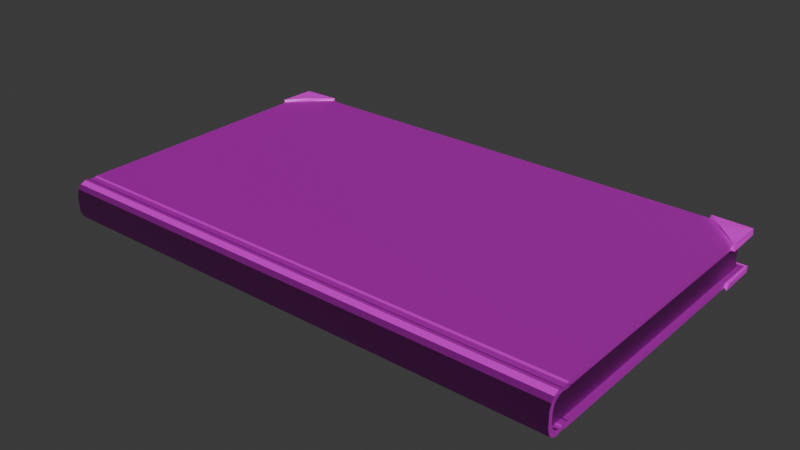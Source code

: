 # Source: BrownBook.blend  (saved by Blender 4.3.32; exported with 4.5.12 LTS)
import bpy
from mathutils import Matrix  # noqa: F401  (used for matrix-valued properties, if any)

bpy.ops.wm.read_factory_settings(use_empty=True)
scene = bpy.context.scene
scene.name = 'Scene'

# ---- collections
col_collection = bpy.data.collections.new('Collection'); scene.collection.children.link(col_collection)

# ---- images (referenced by path relative to the original .blend; pixels are not part of the script)
import os
ASSET_DIR = os.environ.get("B2B_ASSET_DIR", "")  # directory of the original .blend (textures are referenced by path, not embedded)
HERE = os.path.dirname(os.path.abspath(__file__))  # packed textures are extracted next to this script under _unpacked/

def load_image(name, relpath, width, height, colorspace="sRGB"):
    """Load a texture the original file referenced (path relative to the .blend, or extracted next to this script)."""
    p = next((c for c in (os.path.join(HERE, relpath), os.path.join(ASSET_DIR, relpath)) if relpath and os.path.exists(c)), "")
    if p:
        img = bpy.data.images.load(p, check_existing=True)
        img.name = name
    else:  # same state as the original file: an image datablock whose file is absent (Cycles renders it pink)
        img = bpy.data.images.new(name, width, height)
        img.source = "FILE"
        img.filepath = "//" + (relpath or name)
    img.colorspace_settings.name = colorspace
    return img
img_image__3__png = load_image('image (3).png', 'image (3).png', 1024, 1024, 'sRGB')
img_bookside_png = load_image('BookSide.png', 'BookSide.png', 1024, 1024, 'Non-Color')
img_leather037_2k_jpg_color_jpg = load_image('Leather037_2K-JPG_Color.jpg', 'Leather037_2K-JPG_Color.jpg', 1024, 1024, 'sRGB')
img_leather037_2k_jpg_normalgl_jpg = load_image('Leather037_2K-JPG_NormalGL.jpg', 'Leather037_2K-JPG_NormalGL.jpg', 1024, 1024, 'sRGB')
img_metal046b_2k_jpg_color_jpg = load_image('Metal046B_2K-JPG_Color.jpg', 'Metal046B_2K-JPG_Color.jpg', 1024, 1024, 'sRGB')

# ---- materials (node trees are filled in below, after node groups)
mat_bookside = bpy.data.materials.new('BookSide')
mat_leather = bpy.data.materials.new('Leather')
mat_leather.alpha_threshold = 0.0
mat_leather.roughness = 0.5
mat_leather.line_color = (0.0, 0.0, 0.0, 1.0)
mat_metal = bpy.data.materials.new('Metal')

# ---- material node trees
mat_bookside.use_nodes = True; mat_bookside.node_tree.nodes.clear()
_N = mat_bookside.node_tree.nodes; _L = mat_bookside.node_tree.links
n0 = _N.new('ShaderNodeBsdfPrincipled'); n0.name = 'Principled BSDF'; n0.location = (10, 300)
n1 = _N.new('ShaderNodeOutputMaterial'); n1.name = 'Material Output'; n1.location = (300, 300)
n2 = _N.new('ShaderNodeTexImage'); n2.name = 'Image Texture'; n2.location = (-531, 287)
n2.image = img_image__3__png
n3 = _N.new('ShaderNodeTexImage'); n3.name = 'Image Texture.001'; n3.location = (-500, -31)
n3.image = img_bookside_png
n4 = _N.new('ShaderNodeNormalMap'); n4.name = 'Normal Map'; n4.location = (-204, 109)
_L.new(n0.outputs[0], n1.inputs[0])
_L.new(n2.outputs[0], n0.inputs[0])
_L.new(n3.outputs[0], n4.inputs[1])
_L.new(n4.outputs[0], n0.inputs[5])
n1.is_active_output = True
mat_leather.use_nodes = True; mat_leather.node_tree.nodes.clear()
_N = mat_leather.node_tree.nodes; _L = mat_leather.node_tree.links
n0 = _N.new('ShaderNodeOutputMaterial'); n0.name = 'Material Output'; n0.location = (300, 300)
n1 = _N.new('ShaderNodeBsdfPrincipled'); n1.name = 'Principled BSDF'; n1.location = (10, 300)
n1.inputs[2].default_value = 0.65
n1.inputs[3].default_value = 1.45
n2 = _N.new('ShaderNodeTexImage'); n2.name = 'Image Texture'; n2.location = (-399, 324)
n2.image = img_leather037_2k_jpg_color_jpg
n3 = _N.new('ShaderNodeNormalMap'); n3.name = 'Normal Map'; n3.location = (-190, -37)
n4 = _N.new('ShaderNodeTexImage'); n4.name = 'Image Texture.001'; n4.location = (-513, -69)
n4.image = img_leather037_2k_jpg_normalgl_jpg
_L.new(n1.outputs[0], n0.inputs[0])
_L.new(n2.outputs[0], n1.inputs[0])
_L.new(n3.outputs[0], n1.inputs[5])
_L.new(n4.outputs[0], n3.inputs[1])
n0.is_active_output = True
mat_metal.use_nodes = True; mat_metal.node_tree.nodes.clear()
_N = mat_metal.node_tree.nodes; _L = mat_metal.node_tree.links
n0 = _N.new('ShaderNodeBsdfPrincipled'); n0.name = 'Principled BSDF'; n0.location = (10, 300)
n1 = _N.new('ShaderNodeOutputMaterial'); n1.name = 'Material Output'; n1.location = (300, 300)
n2 = _N.new('ShaderNodeTexImage'); n2.name = 'Image Texture'; n2.location = (-374, 227)
n2.image = img_metal046b_2k_jpg_color_jpg
_L.new(n0.outputs[0], n1.inputs[0])
_L.new(n2.outputs[0], n0.inputs[0])
n1.is_active_output = True

# ---- world
world_world = bpy.data.worlds.new('World'); scene.world = world_world
world_world.use_nodes = True; world_world.node_tree.nodes.clear()
_N = world_world.node_tree.nodes; _L = world_world.node_tree.links
n0 = _N.new('ShaderNodeOutputWorld'); n0.name = 'World Output'; n0.location = (300, 300)
n1 = _N.new('ShaderNodeBackground'); n1.name = 'Background'; n1.location = (10, 300)
n1.inputs[0].default_value = (0.05088, 0.05088, 0.05088, 1.0)
_L.new(n1.outputs[0], n0.inputs[0])
n0.is_active_output = True
world_world.color = (0.05088, 0.05088, 0.05088)
world_world.sun_shadow_jitter_overblur = 0.0

# ---- meshes
me_cube_002 = bpy.data.meshes.new('Cube.002')
me_cube_002.from_pydata([(-1.731, -1.0, -0.11), (-1.731, -1.0, 0.11), (-1.731, 1.0, -0.11), (-1.731, 1.0, 0.11), (1.731, -1.0, -0.11), (1.731, -1.0, 0.11), (1.731, 1.0, -0.11), (1.731, 1.0, 0.11), (-1.731, -1.035, -0.04466), (-1.731, -1.022, -0.08238), (-1.731, -1.022, 0.08238), (-1.731, -1.035, 0.04466), (-1.731, 0.9646, 0.04466), (-1.731, 0.9783, 0.08238), (-1.731, 0.9783, -0.08238), (-1.731, 0.9646, -0.04466), (1.731, 0.9646, 0.04466), (1.731, 0.9783, 0.08238), (1.731, 0.9783, -0.08238), (1.731, 0.9646, -0.04466), (1.731, -1.035, 0.04466), (1.731, -1.022, 0.08238), (1.731, -1.022, -0.08238), (1.731, -1.035, -0.04466)], [], [(13, 3, 7, 17), (15, 12, 16, 19), (19, 16, 20, 23), (10, 1, 3, 13), (8, 11, 12, 15), (6, 18, 22, 4), (17, 7, 5, 21), (2, 14, 18, 6), (19, 23, 22, 18), (17, 21, 20, 16), (15, 19, 18, 14), (13, 17, 16, 12), (8, 15, 14, 9), (10, 13, 12, 11), (0, 9, 14, 2)])
_uv = me_cube_002.uv_layers.new(name='UVMap')
_uv.uv.foreach_set('vector', [0.7658, 1.27, 0.7658, 1.34, -0.08578, 1.34, -0.08578, 1.27, 0.7658, 0.9465, 0.7658, 1.174, -0.08578, 1.174, -0.08578, 0.9465, 0.4062, 0.3863, 0.4062, 0.6137, -0.08578, 0.6137, -0.08578, 0.3863, 0.4115, 0.1495, 0.4062, 0.2199, -0.08578, 0.2199, -0.08045, 0.1495, 0.4149, -0.1739, 0.4149, 0.05345, -0.07707, 0.05345, -0.07707, -0.174, 0.4149, 0.2199, 0.4096, 0.2903, -0.0824, 0.2903, -0.07707, 0.2199, 0.4096, 0.7097, 0.4149, 0.7801, -0.07707, 0.7801, -0.0824, 0.7097, 0.7658, 0.7801, 0.7658, 0.8505, -0.08578, 0.8505, -0.08578, 0.7801, 0.4062, 0.3863, -0.08578, 0.3863, -0.0824, 0.2903, 0.4096, 0.2903, 0.4096, 0.7097, -0.0824, 0.7097, -0.08578, 0.6137, 0.4062, 0.6137, 0.7658, 0.9465, -0.08578, 0.9465, -0.08578, 0.8505, 0.7658, 0.8505, 0.7658, 1.27, -0.08578, 1.27, -0.08578, 1.174, 0.7658, 1.174, 0.4149, -0.1739, -0.07707, -0.174, -0.08045, -0.2699, 0.4115, -0.2699, 0.4115, 0.1495, -0.08045, 0.1495, -0.07707, 0.05345, 0.4149, 0.05345, 0.4062, -0.3404, 0.4115, -0.2699, -0.08045, -0.2699, -0.08578, -0.3404])
me_cube_002.materials.append(mat_bookside)
me_cube_002.update()
me_cube_003 = bpy.data.meshes.new('Cube.003')
me_cube_003.from_pydata([(-1.764, 1.014, 0.01295), (1.764, 1.014, 0.01295), (-1.764, 1.014, 0.2186), (1.764, 1.014, 0.2186), (-1.764, -1.057, -0.0003752), (-1.764, -1.022, -0.01749), (-1.764, -1.089, 0.06599), (-1.764, -1.077, 0.02734), (1.764, -1.022, -0.01749), (1.764, -1.057, -0.0003752), (1.764, -1.077, 0.02734), (1.764, -1.089, 0.06599), (1.764, -1.057, 0.2319), (1.764, -1.022, 0.249), (-1.764, -1.022, 0.249), (-1.764, -1.057, 0.2319), (1.764, -1.089, 0.1656), (1.764, -1.077, 0.2042), (-1.764, -1.077, 0.2042), (-1.764, -1.089, 0.1656), (-1.764, -1.047, 0.04431), (-1.764, -1.06, 0.0822), (-1.764, -0.9976, 0.01295), (-1.764, -1.034, 0.02883), (1.764, -1.034, 0.02883), (1.764, -0.9976, 0.01295), (1.764, -1.06, 0.0822), (1.764, -1.047, 0.04431), (-1.764, -1.034, 0.2027), (-1.764, -0.9976, 0.2186), (-1.764, -1.06, 0.1493), (-1.764, -1.047, 0.1872), (1.764, -1.047, 0.1872), (1.764, -1.06, 0.1493), (1.764, -0.9976, 0.2186), (1.764, -1.034, 0.2027), (1.514, 1.014, -0.01749), (-1.514, 1.014, -0.01749), (-1.514, 1.014, 0.01295), (1.514, 1.014, 0.01295), (-1.514, 1.014, 0.249), (1.514, 1.014, 0.249), (-1.514, 1.014, 0.2186), (1.514, 1.014, 0.2186), (-1.514, -1.022, -0.01749), (1.514, -1.022, -0.01749), (1.514, -1.057, -0.0003752), (-1.514, -1.057, -0.0003752), (1.514, -1.089, 0.06599), (-1.514, -1.089, 0.06599), (-1.514, -1.077, 0.02734), (1.514, -1.077, 0.02734), (1.514, -1.022, 0.249), (-1.514, -1.022, 0.249), (-1.514, -1.057, 0.2319), (1.514, -1.057, 0.2319), (1.514, -1.077, 0.2042), (-1.514, -1.077, 0.2042), (-1.514, -1.089, 0.1656), (1.514, -1.089, 0.1656), (-1.514, -1.06, 0.0822), (1.514, -1.06, 0.0822), (1.514, -1.047, 0.04431), (-1.514, -1.047, 0.04431), (1.514, -0.9976, 0.01295), (-1.514, -0.9976, 0.01295), (-1.514, -1.034, 0.02883), (1.514, -1.034, 0.02883), (-1.514, -0.9976, 0.2186), (1.514, -0.9976, 0.2186), (1.514, -1.034, 0.2027), (-1.514, -1.034, 0.2027), (1.514, -1.06, 0.1493), (-1.514, -1.06, 0.1493), (-1.514, -1.047, 0.1872), (1.514, -1.047, 0.1872), (-1.764, 0.7667, 0.249), (1.764, 0.7667, 0.249), (1.764, 0.7697, 0.2186), (-1.764, 0.7697, 0.2186), (-1.637, 0.9103, 0.249), (1.629, 0.9103, 0.249), (1.514, 0.7697, 0.2186), (-1.514, 0.7697, 0.2186), (-1.764, 0.7574, -0.01749), (1.764, 0.7574, -0.01749), (-1.764, 0.7605, 0.01295), (1.764, 0.7605, 0.01295), (1.514, 0.7605, 0.01295), (-1.514, 0.7605, 0.01295), (-1.67, 0.9018, -0.01749), (1.661, 0.9018, -0.01749), (-1.779, 1.03, 0.01295), (-1.777, 1.027, -0.03047), (-1.514, 1.03, -0.03339), (1.514, 1.037, 0.01295), (1.779, 1.03, 0.01295), (1.777, 1.027, -0.03047), (1.514, 1.03, 0.2649), (1.777, 1.027, 0.262), (-1.779, 1.03, 0.2186), (-1.777, 1.027, 0.262), (1.779, 1.03, 0.2186), (1.514, 1.037, 0.2186), (-1.779, 0.7574, -0.03391), (-1.786, 0.7605, 0.01295), (1.779, 0.7667, 0.2654), (1.786, 0.7697, 0.2186), (1.514, 1.03, -0.03339), (-1.514, 1.037, 0.01295), (-1.514, 1.03, 0.2649), (-1.514, 1.037, 0.2186), (-1.637, 0.9103, 0.2715), (1.629, 0.9103, 0.2715), (-1.779, 0.7667, 0.2654), (-1.786, 0.7697, 0.2186), (1.779, 0.7574, -0.03391), (1.786, 0.7605, 0.01295), (-1.67, 0.9018, -0.03998), (1.661, 0.9018, -0.03998), (-1.764, -0.9883, 0.2436), (-1.764, -0.965, 0.2144), (1.764, -0.9883, 0.2436), (1.764, -0.965, 0.2144), (-1.514, -0.9883, 0.2436), (1.514, -0.9883, 0.2436), (1.514, -0.965, 0.2144), (-1.514, -0.965, 0.2144), (1.764, -0.948, 0.2436), (1.764, -0.9252, 0.2144), (-1.514, -0.948, 0.2436), (1.514, -0.948, 0.2436), (1.514, -0.9252, 0.2144), (-1.514, -0.9252, 0.2144), (-1.764, -0.948, 0.2436), (-1.764, -0.9252, 0.2144), (1.764, -0.9883, -0.01209), (1.764, -0.965, 0.01711), (1.514, -0.965, 0.01711), (-1.514, -0.965, 0.01711), (-1.514, -0.9883, -0.01209), (1.514, -0.9883, -0.01209), (-1.764, -0.9883, -0.01209), (-1.764, -0.965, 0.01711), (-1.764, -0.948, -0.01209), (-1.764, -0.9252, 0.01711), (1.764, -0.948, -0.01209), (1.764, -0.9252, 0.01711), (1.514, -0.9252, 0.01711), (-1.514, -0.9252, 0.01711), (-1.514, -0.948, -0.01209), (1.514, -0.948, -0.01209), (1.764, -0.9337, 0.249), (1.764, -0.9111, 0.2186), (-1.514, -0.9337, 0.249), (1.514, -0.9337, 0.249), (1.514, -0.9111, 0.2186), (-1.514, -0.9111, 0.2186), (-1.764, -0.9337, 0.249), (-1.764, -0.9111, 0.2186), (-1.764, -1.001, 0.249), (-1.764, -0.9775, 0.2186), (1.764, -1.001, 0.249), (1.764, -0.9775, 0.2186), (-1.514, -1.001, 0.249), (1.514, -1.001, 0.249), (1.514, -0.9775, 0.2186), (-1.514, -0.9775, 0.2186), (-1.764, -0.9337, -0.01749), (-1.764, -0.9111, 0.01295), (1.764, -0.9337, -0.01749), (1.764, -0.9111, 0.01295), (1.514, -0.9111, 0.01295), (-1.514, -0.9111, 0.01295), (-1.514, -0.9337, -0.01749), (1.514, -0.9337, -0.01749), (1.764, -1.001, -0.01749), (1.764, -0.9775, 0.01295), (1.514, -0.9775, 0.01295), (-1.514, -0.9775, 0.01295), (-1.514, -1.001, -0.01749), (1.514, -1.001, -0.01749), (-1.764, -1.001, -0.01749), (-1.764, -0.9775, 0.01295)], [], [(24, 27, 10, 9), (86, 0, 92, 105), (181, 176, 8, 45), (91, 36, 108, 119), (84, 86, 105, 104), (80, 40, 110, 112), (179, 183, 22, 65), (32, 35, 12, 17), (21, 6, 19, 30), (56, 17, 12, 55), (11, 26, 33, 16), (47, 50, 7, 4), (77, 78, 107, 106), (48, 11, 16, 59), (42, 2, 100, 111), (60, 21, 30, 73), (83, 79, 2, 42), (70, 35, 32, 75), (28, 31, 18, 15), (37, 90, 118, 94), (62, 27, 24, 67), (45, 8, 9, 46), (49, 6, 7, 50), (53, 14, 15, 54), (57, 18, 19, 58), (61, 26, 27, 62), (65, 22, 23, 66), (69, 34, 35, 70), (73, 30, 31, 74), (6, 21, 20, 7), (18, 31, 30, 19), (10, 27, 26, 11), (32, 17, 16, 33), (34, 13, 12, 35), (28, 15, 14, 29), (4, 23, 22, 5), (24, 9, 8, 25), (20, 23, 4, 7), (33, 72, 75, 32), (72, 73, 74, 75), (29, 68, 71, 28), (68, 69, 70, 71), (25, 64, 67, 24), (64, 65, 66, 67), (21, 60, 63, 20), (60, 61, 62, 63), (17, 56, 59, 16), (56, 57, 58, 59), (13, 52, 55, 12), (52, 53, 54, 55), (11, 48, 51, 10), (48, 49, 50, 51), (5, 44, 47, 4), (44, 45, 46, 47), (20, 63, 66, 23), (63, 62, 67, 66), (79, 76, 114, 115), (80, 81, 41, 40), (28, 71, 74, 31), (71, 70, 75, 74), (78, 82, 43, 3), (82, 83, 42, 43), (26, 61, 72, 33), (61, 60, 73, 72), (6, 49, 58, 19), (49, 48, 59, 58), (36, 39, 95, 108), (43, 42, 40, 41), (9, 10, 51, 46), (46, 51, 50, 47), (18, 57, 54, 15), (57, 56, 55, 54), (177, 178, 64, 25), (178, 179, 65, 64), (182, 180, 44, 5), (180, 181, 45, 44), (3, 43, 103, 102), (37, 38, 39, 36), (156, 157, 83, 82), (153, 156, 82, 78), (154, 155, 81, 80), (158, 154, 80, 76), (155, 152, 77, 81), (157, 159, 79, 83), (159, 158, 76, 79), (152, 153, 78, 77), (37, 36, 91, 90), (78, 3, 102, 107), (39, 38, 89, 88), (1, 39, 88, 87), (171, 170, 85, 87), (38, 0, 86, 89), (168, 169, 86, 84), (87, 85, 116, 117), (108, 95, 96, 97), (104, 105, 92, 93), (106, 107, 102, 99), (115, 114, 101, 100), (111, 100, 101, 110), (117, 116, 97, 96), (113, 106, 99, 98), (114, 112, 110, 101), (102, 103, 98, 99), (93, 92, 109, 94), (93, 94, 118, 104), (108, 97, 116, 119), (41, 81, 113, 98), (85, 91, 119, 116), (39, 1, 96, 95), (90, 84, 104, 118), (43, 41, 98, 103), (2, 79, 115, 100), (0, 38, 109, 92), (76, 80, 112, 114), (40, 42, 111, 110), (1, 87, 117, 96), (81, 77, 106, 113), (38, 37, 94, 109), (162, 163, 123, 122), (161, 160, 120, 121), (167, 161, 121, 127), (165, 162, 122, 125), (160, 164, 124, 120), (164, 165, 125, 124), (163, 166, 126, 123), (166, 167, 127, 126), (122, 123, 129, 128), (121, 120, 134, 135), (127, 121, 135, 133), (125, 122, 128, 131), (120, 124, 130, 134), (124, 125, 131, 130), (123, 126, 132, 129), (126, 127, 133, 132), (182, 183, 143, 142), (177, 176, 136, 137), (150, 151, 141, 140), (144, 150, 140, 142), (148, 149, 139, 138), (147, 148, 138, 137), (149, 145, 143, 139), (151, 146, 136, 141), (175, 170, 146, 151), (173, 169, 145, 149), (171, 172, 148, 147), (172, 173, 149, 148), (168, 174, 150, 144), (174, 175, 151, 150), (142, 143, 145, 144), (137, 136, 146, 147), (128, 129, 153, 152), (135, 134, 158, 159), (133, 135, 159, 157), (131, 128, 152, 155), (134, 130, 154, 158), (130, 131, 155, 154), (129, 132, 156, 153), (132, 133, 157, 156), (69, 68, 167, 166), (34, 69, 166, 163), (53, 52, 165, 164), (14, 53, 164, 160), (52, 13, 162, 165), (68, 29, 161, 167), (29, 14, 160, 161), (13, 34, 163, 162), (90, 91, 175, 174), (84, 90, 174, 168), (88, 89, 173, 172), (87, 88, 172, 171), (89, 86, 169, 173), (91, 85, 170, 175), (144, 145, 169, 168), (147, 146, 170, 171), (25, 8, 176, 177), (5, 22, 183, 182), (140, 141, 181, 180), (142, 140, 180, 182), (138, 139, 179, 178), (137, 138, 178, 177), (139, 143, 183, 179), (141, 136, 176, 181)])
me_cube_003.polygons.foreach_set('material_index', [0, 1, 0, 1, 1, 1, 0, 0, 0, 0, 0, 0, 1, 0, 1, 0, 0, 0, 0, 1, 0, 0, 0, 0, 0, 0, 0, 0, 0, 0, 0, 0, 0, 0, 0, 0, 0, 0, 0, 0, 0, 0, 0, 0, 0, 0, 0, 0, 0, 0, 0, 0, 0, 0, 0, 0, 1, 0, 0, 0, 0, 0, 0, 0, 0, 0, 1, 0, 0, 0, 0, 0, 0, 0, 0, 0, 1, 0, 0, 0, 0, 0, 0, 0, 0, 0, 0, 1, 0, 0, 0, 0, 0, 1, 1, 1, 1, 1, 1, 1, 1, 1, 1, 1, 1, 1, 1, 1, 1, 1, 1, 1, 1, 1, 1, 1, 1, 1, 0, 0, 0, 0, 0, 0, 0, 0, 0, 0, 0, 0, 0, 0, 0, 0, 0, 0, 0, 0, 0, 0, 0, 0, 0, 0, 0, 0, 0, 0, 0, 0, 0, 0, 0, 0, 0, 0, 0, 0, 0, 0, 0, 0, 0, 0, 0, 0, 0, 0, 0, 0, 0, 0, 0, 0, 0, 0, 0, 0, 0, 0, 0, 0])
_uv = me_cube_003.uv_layers.new(name='UVMap')
_uv.uv.foreach_set('vector', [-1.008, 1.411, -1.0, 1.417, -1.009, 1.432, -1.022, 1.423, -0.2777, 0.5111, -0.1525, 0.5111, -0.1447, 0.5189, -0.2777, 0.5222, 0.9069, 0.3769, 0.9069, 0.5, 0.8964, 0.5, 0.8964, 0.3769, -0.315, 0.5945, -0.315, 0.5222, -0.3072, 0.5222, -0.3039, 0.5945, -0.2573, 0.5387, -0.2596, 0.5238, -0.2486, 0.5222, -0.2486, 0.5455, -0.2707, 0.5826, -0.2706, 0.5222, -0.2628, 0.5222, -0.2596, 0.5826, -1.134, 0.388, -1.134, 0.5111, -1.144, 0.5111, -1.144, 0.388, -0.9298, 1.417, -0.9221, 1.411, -0.9077, 1.423, -0.9214, 1.432, -1.113, 0.5365, -1.121, 0.5222, -1.072, 0.5222, -1.08, 0.5365, 1.914, 0.3769, 1.914, 0.5, 1.9, 0.5, 1.9, 0.3769, -0.9895, 1.438, -0.9815, 1.424, -0.9484, 1.424, -0.9404, 1.438, 2.015, -1.115, 2.001, -1.115, 2.001, -1.238, 2.015, -1.238, -0.5248, 0.6455, -0.5098, 0.6461, -0.5102, 0.6572, -0.5332, 0.6527, 1.982, 0.3769, 1.982, 0.5, 1.933, 0.5, 1.933, 0.3769, 0.868, -1.104, 0.868, -1.227, 0.8759, -1.235, 0.8791, -1.104, 2.074, 0.3769, 2.074, 0.5, 2.041, 0.5, 2.041, 0.3769, 0.7474, -1.104, 0.7474, -1.227, 0.868, -1.227, 0.868, -1.104, 2.015, -1.115, 2.015, -1.238, 2.022, -1.238, 2.022, -1.115, -1.053, 0.5495, -1.061, 0.5431, -1.053, 0.5281, -1.039, 0.5379, -0.315, 0.5222, -0.315, 0.5991, -0.3261, 0.5991, -0.3228, 0.5222, 2.093, -1.115, 2.093, -1.238, 2.1, -1.238, 2.1, -1.115, 0.8964, 0.3769, 0.8964, 0.5, 0.8791, 0.5, 0.8791, 0.3769, 1.982, -1.115, 1.982, -1.238, 2.001, -1.238, 2.001, -1.115, 0.8964, 2.115, 0.8964, 2.238, 0.8791, 2.238, 0.8791, 2.115, 1.914, -1.115, 1.914, -1.238, 1.933, -1.238, 1.933, -1.115, 2.074, -1.115, 2.074, -1.238, 2.093, -1.238, 2.093, -1.115, -1.144, 0.388, -1.144, 0.5111, -1.162, 0.5111, -1.162, 0.388, -0.1237, 0.388, -0.1237, 0.5111, -0.1415, 0.5111, -0.1415, 0.388, 2.041, 0.3769, 2.041, 0.5, 2.022, 0.5, 2.022, 0.3769, -1.121, 0.5222, -1.113, 0.5365, -1.132, 0.5431, -1.14, 0.5281, -1.053, 0.5281, -1.061, 0.5431, -1.08, 0.5365, -1.072, 0.5222, -1.009, 1.432, -1.0, 1.417, -0.9815, 1.424, -0.9895, 1.438, -0.9298, 1.417, -0.9214, 1.432, -0.9404, 1.438, -0.9484, 1.424, -0.9143, 1.393, -0.8993, 1.405, -0.9077, 1.423, -0.9221, 1.411, -1.053, 0.5495, -1.039, 0.5379, -1.031, 0.5552, -1.046, 0.5673, -1.154, 0.5379, -1.139, 0.5495, -1.147, 0.5673, -1.162, 0.5552, -1.008, 1.411, -1.022, 1.423, -1.031, 1.405, -1.016, 1.393, -1.132, 0.5431, -1.139, 0.5495, -1.154, 0.5379, -1.14, 0.5281, 2.041, -1.238, 2.041, -1.115, 2.022, -1.115, 2.022, -1.238, 2.041, -1.115, 2.041, 0.3769, 2.022, 0.3769, 2.022, -1.115, -0.1237, -1.227, -0.1237, -1.104, -0.1415, -1.104, -0.1415, -1.227, -0.1237, -1.104, -0.1237, 0.388, -0.1415, 0.388, -0.1415, -1.104, -1.144, -1.227, -1.144, -1.104, -1.162, -1.104, -1.162, -1.227, -1.144, -1.104, -1.144, 0.388, -1.162, 0.388, -1.162, -1.104, 2.074, 0.5, 2.074, 0.3769, 2.093, 0.3769, 2.093, 0.5, 2.074, 0.3769, 2.074, -1.115, 2.093, -1.115, 2.093, 0.3769, 1.914, 0.5, 1.914, 0.3769, 1.933, 0.3769, 1.933, 0.5, 1.914, 0.3769, 1.914, -1.115, 1.933, -1.115, 1.933, 0.3769, 0.8964, 0.5, 0.8964, 0.6231, 0.8791, 0.6231, 0.8791, 0.5, 0.8964, 0.6231, 0.8964, 2.115, 0.8791, 2.115, 0.8791, 0.6231, 1.982, 0.5, 1.982, 0.3769, 2.001, 0.3769, 2.001, 0.5, 1.982, 0.3769, 1.982, -1.115, 2.001, -1.115, 2.001, 0.3769, 0.8964, -1.238, 0.8964, -1.115, 0.8791, -1.115, 0.8791, -1.238, 0.8964, -1.115, 0.8964, 0.3769, 0.8791, 0.3769, 0.8791, -1.115, 2.093, 0.5, 2.093, 0.3769, 2.1, 0.3769, 2.1, 0.5, 2.093, 0.3769, 2.093, -1.115, 2.1, -1.115, 2.1, 0.3769, -0.2377, 0.5452, -0.2377, 0.5302, -0.2301, 0.5222, -0.2266, 0.5452, 1.849, 2.176, 1.849, 0.5665, 1.9, 0.6231, 1.9, 2.115, 2.015, 0.5, 2.015, 0.3769, 2.022, 0.3769, 2.022, 0.5, 2.015, 0.3769, 2.015, -1.115, 2.022, -1.115, 2.022, 0.3769, 0.7474, 0.5111, 0.7474, 0.388, 0.868, 0.388, 0.868, 0.5111, 0.7474, 0.388, 0.7474, -1.104, 0.868, -1.104, 0.868, 0.388, 2.074, -1.238, 2.074, -1.115, 2.041, -1.115, 2.041, -1.238, 2.074, -1.115, 2.074, 0.3769, 2.041, 0.3769, 2.041, -1.115, 1.982, -1.238, 1.982, -1.115, 1.933, -1.115, 1.933, -1.238, 1.982, -1.115, 1.982, 0.3769, 1.933, 0.3769, 1.933, -1.115, -0.2044, 0.5372, -0.2044, 0.5222, -0.1934, 0.5222, -0.1966, 0.545, 1.915, 0.5, 1.915, 1.992, 1.9, 1.992, 1.9, 0.5, 2.015, 0.5, 2.001, 0.5, 2.001, 0.3769, 2.015, 0.3769, 2.015, 0.3769, 2.001, 0.3769, 2.001, -1.115, 2.015, -1.115, 1.914, -1.238, 1.914, -1.115, 1.9, -1.115, 1.9, -1.238, 1.914, -1.115, 1.914, 0.3769, 1.9, 0.3769, 1.9, -1.115, -1.134, -1.227, -1.134, -1.104, -1.144, -1.104, -1.144, -1.227, -1.134, -1.104, -1.134, 0.388, -1.144, 0.388, -1.144, -1.104, 0.9069, -1.238, 0.9069, -1.115, 0.8964, -1.115, 0.8964, -1.238, 0.9069, -1.115, 0.9069, 0.3769, 0.8964, 0.3769, 0.8964, -1.115, 0.868, 0.5111, 0.868, 0.388, 0.8791, 0.388, 0.8759, 0.5189, 1.93, 1.992, 1.915, 1.992, 1.915, 0.5, 1.93, 0.5, -0.08098, 0.388, -0.08098, -1.104, 0.7474, -1.104, 0.7474, 0.388, -0.08098, 0.5111, -0.08098, 0.388, 0.7474, 0.388, 0.7474, 0.5111, 0.94, 2.115, 0.94, 0.6231, 1.849, 0.5665, 1.849, 2.176, 0.94, 2.238, 0.94, 2.115, 1.849, 2.176, 1.778, 2.238, 0.94, 0.6231, 0.94, 0.5, 1.778, 0.5, 1.849, 0.5665, -0.08098, -1.104, -0.08098, -1.227, 0.7474, -1.227, 0.7474, -1.104, -1.046, 0.6099, -1.031, 0.5988, -1.031, 1.437, -1.046, 1.438, -0.8993, 1.362, -0.9143, 1.351, -0.9143, 0.5222, -0.8993, 0.5236, 1.9, -1.115, 1.9, 0.3769, 1.845, 0.4492, 1.845, -1.192, 0.7474, 0.5111, 0.868, 0.5111, 0.8759, 0.5189, 0.7474, 0.5222, -0.1525, -1.104, -0.1525, 0.388, -0.2777, 0.388, -0.2777, -1.104, -0.1525, -1.227, -0.1525, -1.104, -0.2777, -1.104, -0.2777, -1.227, -1.016, 1.351, -1.031, 1.362, -1.031, 0.5282, -1.016, 0.5267, -0.1525, 0.388, -0.1525, 0.5111, -0.2777, 0.5111, -0.2777, 0.388, -1.162, 0.5988, -1.147, 0.6099, -1.147, 1.434, -1.162, 1.432, -0.2377, 0.5238, -0.2399, 0.5387, -0.2486, 0.5455, -0.2486, 0.5222, -0.3261, 0.6531, -0.3489, 0.6531, -0.3489, 0.5222, -0.3275, 0.5236, -0.5098, 0.5222, -0.4867, 0.5237, -0.4867, 0.6567, -0.5081, 0.6553, -0.4636, 0.5222, -0.4405, 0.5236, -0.4405, 0.6521, -0.4619, 0.6507, -0.4405, 0.5236, -0.4174, 0.5222, -0.4191, 0.6507, -0.4405, 0.6521, -0.4174, 0.6531, -0.4174, 0.5222, -0.396, 0.5236, -0.3946, 0.6531, -0.4867, 0.5237, -0.4636, 0.5222, -0.4653, 0.6553, -0.4867, 0.6567, -0.7155, 0.6246, -0.7155, 0.5222, -0.6234, 0.6118, -0.7119, 0.7064, -0.5332, 0.5222, -0.5338, 0.6219, -0.5332, 0.7065, -0.6234, 0.6136, -0.3946, 0.6531, -0.3946, 0.5222, -0.3717, 0.5222, -0.3732, 0.6517, -0.3503, 0.6517, -0.3717, 0.6531, -0.3717, 0.5222, -0.3489, 0.5222, -0.8074, 0.6184, -0.8993, 0.7097, -0.8883, 0.6107, -0.8993, 0.5222, -0.7155, 0.7097, -0.8074, 0.6184, -0.7155, 0.5222, -0.7233, 0.6139, -0.5198, 0.5225, -0.5221, 0.5791, -0.5332, 0.5786, -0.5276, 0.5222, -0.2817, 0.5222, -0.2817, 0.5933, -0.2928, 0.5933, -0.2898, 0.5222, -0.1525, -1.104, -0.1525, -1.227, -0.1447, -1.235, -0.1415, -1.104, -0.2928, 0.5222, -0.2928, 0.5933, -0.3009, 0.5933, -0.3039, 0.5222, -0.2155, 0.545, -0.2155, 0.53, -0.2077, 0.5222, -0.2044, 0.545, 0.868, -1.227, 0.7474, -1.227, 0.7474, -1.238, 0.8759, -1.235, -0.1525, 0.5111, -0.1525, 0.388, -0.1415, 0.388, -0.1447, 0.5189, -0.2817, 0.5929, -0.2817, 0.5222, -0.2707, 0.5222, -0.2737, 0.5928, -0.2155, 0.53, -0.2155, 0.545, -0.2266, 0.545, -0.2233, 0.5222, -0.1525, -1.227, -0.2777, -1.227, -0.2777, -1.238, -0.1447, -1.235, -0.5221, 0.5791, -0.5248, 0.6455, -0.5332, 0.6527, -0.5332, 0.5786, -0.1823, 0.5222, -0.1823, 0.5372, -0.1901, 0.545, -0.1934, 0.5222, -0.8993, 1.395, -0.9143, 1.383, -0.9163, 1.377, -0.902, 1.389, -1.046, 0.5772, -1.031, 0.5657, -1.033, 0.5719, -1.048, 0.5833, -0.1137, -1.104, -0.1137, -1.227, -0.1076, -1.227, -0.1076, -1.104, 0.9069, 0.6231, 0.9069, 0.5, 0.9131, 0.5, 0.9131, 0.6231, 0.9069, 2.238, 0.9069, 2.115, 0.9131, 2.115, 0.9131, 2.238, 0.9069, 2.115, 0.9069, 0.6231, 0.9131, 0.6231, 0.9131, 2.115, -0.1137, 0.5111, -0.1137, 0.388, -0.1076, 0.388, -0.1076, 0.5111, -0.1137, 0.388, -0.1137, -1.104, -0.1076, -1.104, -0.1076, 0.388, -0.902, 1.389, -0.9163, 1.377, -0.9163, 1.357, -0.902, 1.369, -1.048, 0.5833, -1.033, 0.5719, -1.033, 0.5917, -1.048, 0.603, -0.1076, -1.104, -0.1076, -1.227, -0.08794, -1.227, -0.08794, -1.104, 0.9131, 0.6231, 0.9131, 0.5, 0.933, 0.5, 0.933, 0.6231, 0.9131, 2.238, 0.9131, 2.115, 0.9329, 2.115, 0.9329, 2.238, 0.9131, 2.115, 0.9131, 0.6231, 0.933, 0.6231, 0.9329, 2.115, -0.1076, 0.5111, -0.1076, 0.388, -0.08794, 0.388, -0.08794, 0.5111, -0.1076, 0.388, -0.1076, -1.104, -0.08794, -1.104, -0.08794, 0.388, -1.162, 0.5657, -1.147, 0.5772, -1.145, 0.5833, -1.159, 0.5719, -1.016, 1.383, -1.031, 1.395, -1.028, 1.389, -1.014, 1.377, 0.933, -1.115, 0.9329, 0.3769, 0.9131, 0.3769, 0.9131, -1.115, 0.933, -1.238, 0.933, -1.115, 0.9131, -1.115, 0.9131, -1.238, -1.109, -1.104, -1.109, 0.388, -1.128, 0.388, -1.128, -1.104, -1.109, -1.227, -1.109, -1.104, -1.128, -1.104, -1.128, -1.227, -1.109, 0.388, -1.109, 0.5111, -1.128, 0.5111, -1.128, 0.388, 0.9329, 0.3769, 0.9329, 0.5, 0.9131, 0.5, 0.9131, 0.3769, 0.94, 0.3769, 0.94, 0.5, 0.9329, 0.5, 0.9329, 0.3769, -1.102, 0.388, -1.102, 0.5111, -1.109, 0.5111, -1.109, 0.388, -1.102, -1.227, -1.102, -1.104, -1.109, -1.104, -1.109, -1.227, -1.102, -1.104, -1.102, 0.388, -1.109, 0.388, -1.109, -1.104, 0.94, -1.238, 0.94, -1.115, 0.933, -1.115, 0.933, -1.238, 0.94, -1.115, 0.94, 0.3769, 0.9329, 0.3769, 0.933, -1.115, -1.159, 0.5719, -1.145, 0.5833, -1.145, 0.603, -1.159, 0.5917, -1.014, 1.377, -1.028, 1.389, -1.028, 1.369, -1.014, 1.357, -0.902, 1.369, -0.9163, 1.357, -0.9143, 1.351, -0.8993, 1.362, -1.048, 0.603, -1.033, 0.5917, -1.031, 0.5988, -1.046, 0.6099, -0.08794, -1.104, -0.08794, -1.227, -0.08098, -1.227, -0.08098, -1.104, 0.933, 0.6231, 0.933, 0.5, 0.94, 0.5, 0.94, 0.6231, 0.9329, 2.238, 0.9329, 2.115, 0.94, 2.115, 0.94, 2.238, 0.9329, 2.115, 0.933, 0.6231, 0.94, 0.6231, 0.94, 2.115, -0.08794, 0.5111, -0.08794, 0.388, -0.08098, 0.388, -0.08098, 0.5111, -0.08794, 0.388, -0.08794, -1.104, -0.08098, -1.104, -0.08098, 0.388, -0.1237, 0.388, -0.1237, -1.104, -0.1137, -1.104, -0.1137, 0.388, -0.1237, 0.5111, -0.1237, 0.388, -0.1137, 0.388, -0.1137, 0.5111, 0.8964, 2.115, 0.8964, 0.6231, 0.9069, 0.6231, 0.9069, 2.115, 0.8964, 2.238, 0.8964, 2.115, 0.9069, 2.115, 0.9069, 2.238, 0.8964, 0.6231, 0.8964, 0.5, 0.9069, 0.5, 0.9069, 0.6231, -0.1237, -1.104, -0.1237, -1.227, -0.1137, -1.227, -0.1137, -1.104, -1.046, 0.5673, -1.031, 0.5552, -1.031, 0.5657, -1.046, 0.5772, -0.8993, 1.405, -0.9143, 1.393, -0.9143, 1.383, -0.8993, 1.395, 1.845, -1.192, 1.845, 0.4492, 0.94, 0.3769, 0.94, -1.115, 1.773, -1.238, 1.845, -1.192, 0.94, -1.115, 0.94, -1.238, -0.2777, -1.104, -0.2777, 0.388, -1.102, 0.388, -1.102, -1.104, -0.2777, -1.227, -0.2777, -1.104, -1.102, -1.104, -1.102, -1.227, -0.2777, 0.388, -0.2777, 0.5111, -1.102, 0.5111, -1.102, 0.388, 1.845, 0.4492, 1.773, 0.5, 0.94, 0.5, 0.94, 0.3769, -1.159, 0.5917, -1.145, 0.603, -1.147, 0.6099, -1.162, 0.5988, -1.014, 1.357, -1.028, 1.369, -1.031, 1.362, -1.016, 1.351, -1.016, 1.393, -1.031, 1.405, -1.031, 1.395, -1.016, 1.383, -1.162, 0.5552, -1.147, 0.5673, -1.147, 0.5772, -1.162, 0.5657, 0.9131, -1.115, 0.9131, 0.3769, 0.9069, 0.3769, 0.9069, -1.115, 0.9131, -1.238, 0.9131, -1.115, 0.9069, -1.115, 0.9069, -1.238, -1.128, -1.104, -1.128, 0.388, -1.134, 0.388, -1.134, -1.104, -1.128, -1.227, -1.128, -1.104, -1.134, -1.104, -1.134, -1.227, -1.128, 0.388, -1.128, 0.5111, -1.134, 0.5111, -1.134, 0.388, 0.9131, 0.3769, 0.9131, 0.5, 0.9069, 0.5, 0.9069, 0.3769])
me_cube_003.materials.append(mat_leather)
me_cube_003.materials.append(mat_metal)
me_cube_003.update()

# ---- objects
ob_cube = bpy.data.objects.new('Cube', me_cube_002)
ob_cube_001 = bpy.data.objects.new('Cube.001', me_cube_003)

# ---- transforms, parenting, visibility, modifiers, constraints
ob_cube.location = (0.0, -0.00767, 0.0)
ob_cube_001.location = (0.0, 0.0, -0.1159)

# ---- collection membership
col_collection.objects.link(ob_cube)
col_collection.objects.link(ob_cube_001)

# ---- scene / render settings (as saved in the file)
scene.frame_start = 1; scene.frame_end = 250; scene.frame_set(0)
scene.render.engine = 'BLENDER_EEVEE_NEXT'
bpy.context.view_layer.update()

# ---- added for rendering (the .blend has no active camera and no usable light): camera, sun
cam_auto = bpy.data.cameras.new('AutoCamera')
cam_auto.lens = 50.0
cam_auto.sensor_width = 36.0
cam_auto.clip_end = 1000.0
ob_auto_camera = bpy.data.objects.new('AutoCamera', cam_auto)
scene.collection.objects.link(ob_auto_camera)
ob_auto_camera.location = (3.85693, -4.65441, 3.08544)
ob_auto_camera.rotation_euler = (1.09748, -7.21219e-08, 0.694738)
scene.camera = ob_auto_camera
light_auto_sun = bpy.data.lights.new('AutoSun', 'SUN')
light_auto_sun.energy = 3.0
light_auto_sun.angle = 0.0523599
ob_auto_sun = bpy.data.objects.new('AutoSun', light_auto_sun)
scene.collection.objects.link(ob_auto_sun)
ob_auto_sun.rotation_euler = (0.872665, 0.174533, 0.523599)
bpy.context.view_layer.update()
